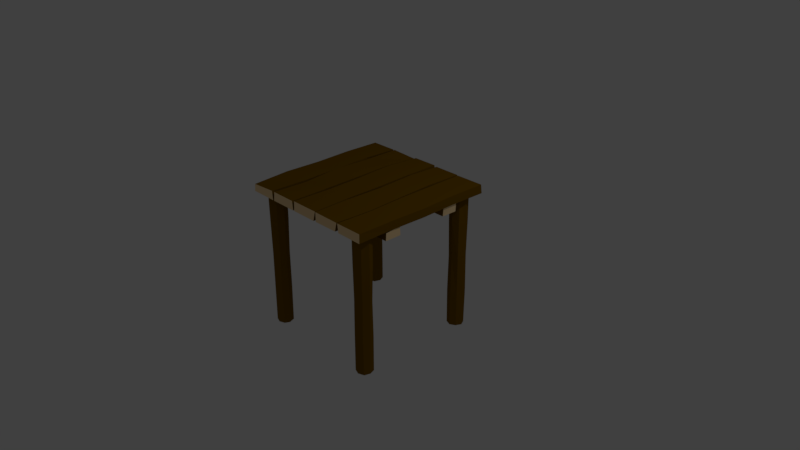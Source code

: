 # Source: woodenFoundament.blend  (saved by Blender 2.79.0; exported with 4.5.12 LTS)
import bpy
from mathutils import Matrix  # noqa: F401  (used for matrix-valued properties, if any)

bpy.ops.wm.read_factory_settings(use_empty=True)
scene = bpy.context.scene
scene.name = 'Scene'

# ---- collections
col_collection_1 = bpy.data.collections.new('Collection 1'); scene.collection.children.link(col_collection_1)

# ---- materials (node trees are filled in below, after node groups)
mat_wood01 = bpy.data.materials.new('Wood01')
mat_wood01.alpha_threshold = 0.0
mat_wood01.diffuse_color = (0.1946, 0.09531, 0.0, 1.0)
mat_wood01.roughness = 0.5
mat_wood01.specular_intensity = 0.0
mat_wood01.line_color = (0.0, 0.0, 0.0, 1.0)
mat_wood02 = bpy.data.materials.new('Wood02')
mat_wood02.alpha_threshold = 0.0
mat_wood02.diffuse_color = (1.0, 0.7322, 0.402, 1.0)
mat_wood02.roughness = 0.5

# ---- material node trees

# ---- world
world_world = bpy.data.worlds.new('World'); scene.world = world_world
world_world.color = (0.05088, 0.05088, 0.05088)
world_world.use_sun_shadow = False
world_world.sun_shadow_jitter_overblur = 0.0
world_world.cycles.sampling_method = 'MANUAL'

# ---- cameras
cam_camera = bpy.data.cameras.new('Camera')
cam_camera.clip_end = 100.0
cam_camera.lens = 35.0
cam_camera.sensor_width = 32.0
cam_camera.sensor_height = 18.0
cam_camera.ortho_scale = 7.314
cam_camera.dof.focus_distance = 0.0

# ---- lights
light_lamp = bpy.data.lights.new('Lamp', 'POINT')
light_lamp.transmission_factor = 0.0
light_lamp.cutoff_distance = 30.0
light_lamp.energy = 100.0
light_lamp.shadow_buffer_clip_start = 1.001
light_lamp.shadow_soft_size = 0.1
light_lamp.shadow_maximum_resolution = 0.006
light_lamp.use_absolute_resolution = True

# ---- meshes
me_cube_002 = bpy.data.meshes.new('Cube.002')
me_cube_002.from_pydata([(-0.6224, 0.994, 0.8703), (-0.9817, 0.9893, 0.8703), (-0.9774, 0.9973, 0.9879), (-0.6032, 0.9909, 0.9938), (-0.99, -1.0, 0.8703), (-0.6121, -1.0, 0.8703), (-0.6246, -1.0, 0.9903), (-0.9795, -1.0, 0.9688), (-0.2179, 1.0, 0.8703), (-0.59, 1.0, 0.8703), (-0.5796, 0.9928, 0.9947), (-0.2042, 0.9872, 0.9834), (-0.59, -1.0, 0.8703), (-0.21, -1.0, 0.8703), (-0.2232, -1.0, 0.9903), (-0.5775, -1.0, 0.9903), (0.19, 1.0, 0.8703), (-0.19, 1.0, 0.8703), (-0.1733, 0.9947, 0.9964), (0.1759, 0.9888, 1.002), (-0.19, -1.0, 0.8703), (0.1762, -1.0, 0.8703), (0.1924, -0.9849, 0.9903), (-0.1994, -0.9878, 0.9903), (0.59, 1.0, 0.8703), (0.21, 1.0, 0.8703), (0.2134, 0.9914, 0.9903), (0.5778, 0.9912, 0.9903), (0.2193, -1.0, 0.8732), (0.5675, -1.0, 0.8769), (0.5869, -0.9917, 0.9903), (0.2061, -0.9895, 0.9903), (0.99, 1.0, 0.8703), (0.61, 1.0, 0.8703), (0.5978, 0.9821, 0.9903), (0.9865, 0.9864, 0.9903), (0.6142, -0.9899, 0.8703), (0.9772, -0.992, 0.8703), (0.9786, -0.9909, 0.9903), (0.6046, -0.9938, 0.9903), (-0.6263, 0.5, 0.9969), (-0.6119, 0.0, 0.9949), (-0.616, -0.5, 0.9848), (-0.99, 0.5, 0.9903), (-0.9788, 0.0, 0.9863), (-0.99, -0.5, 0.9903), (-0.985, 0.4983, 0.8703), (-0.9766, -0.01465, 0.8703), (-0.99, -0.5, 0.8703), (-0.6073, 0.4971, 0.8703), (-0.6255, -0.00165, 0.8703), (-0.6212, -0.5012, 0.8705), (-0.2235, 0.5, 1.005), (-0.2017, 0.0, 1.009), (-0.2153, -0.5, 0.9964), (-0.5893, 0.5, 0.9903), (-0.5983, 0.0, 1.008), (-0.5847, -0.5, 0.9757), (-0.5801, 0.5, 0.8703), (-0.5869, -0.02923, 0.8756), (-0.5772, -0.4876, 0.868), (-0.2255, 0.5, 0.8703), (-0.2144, -0.02411, 0.8747), (-0.2146, -0.5136, 0.8728), (0.1905, 0.5122, 1.013), (0.1965, 0.0001719, 1.006), (0.1783, -0.5, 0.9951), (-0.2072, 0.5122, 1.008), (-0.1751, 0.0, 1.006), (-0.1859, -0.5, 0.9903), (-0.2072, 0.5122, 0.8712), (-0.19, 0.0, 0.8703), (-0.19, -0.5, 0.8703), (0.1905, 0.5122, 0.8712), (0.1851, 0.0, 0.8703), (0.1958, -0.5, 0.8703), (0.5747, 0.5117, 1.0), (0.573, 0.01307, 0.9854), (0.5974, -0.5, 0.9818), (0.204, 0.5495, 1.004), (0.2202, -0.0003438, 0.9963), (0.1961, -0.5052, 0.9901), (0.2266, 0.5149, 0.8703), (0.2151, 0.0, 0.8703), (0.21, -0.5, 0.8703), (0.5784, 0.486, 0.8703), (0.5805, -0.002971, 0.8703), (0.595, -0.5006, 0.8703), (0.9786, 0.5014, 0.9903), (0.995, 0.0, 0.9903), (0.9801, -0.4986, 0.9903), (0.5983, 0.519, 0.9903), (0.5995, 0.0, 0.9903), (0.623, -0.5, 0.9903), (0.616, 0.5009, 0.8703), (0.6127, -0.0002971, 0.8703), (0.6198, -0.5, 0.8703), (0.9763, 0.4941, 0.8703), (0.9869, -0.004753, 0.8703), (0.9698, -0.5083, 0.8703), (-0.9595, -0.3594, 0.7518), (-0.9549, -0.575, 0.7518), (-0.9627, -0.5724, 0.8694), (-0.9565, -0.3478, 0.8753), (0.9595, -0.5799, 0.7518), (0.9595, -0.3532, 0.7518), (0.9595, -0.3607, 0.8718), (0.9595, -0.5736, 0.8503), (-0.4841, -0.3617, 0.8783), (-0.002905, -0.3531, 0.8644), (0.4783, -0.3555, 0.8663), (-0.4841, -0.5799, 0.8718), (-0.002905, -0.5732, 0.8678), (0.4783, -0.5799, 0.8718), (-0.4825, -0.577, 0.7518), (0.01119, -0.5719, 0.7518), (0.4783, -0.5799, 0.7518), (-0.4813, -0.3503, 0.7518), (-0.001317, -0.3612, 0.7518), (0.4794, -0.3586, 0.752), (-0.8, -0.6881, -1.0), (-0.8, -0.6809, 0.9164), (-0.7208, -0.7288, -1.0), (-0.7159, -0.7158, 0.92), (-0.6901, -0.8153, -1.0), (-0.681, -0.8, 0.9275), (-0.7208, -0.8792, -1.0), (-0.7159, -0.8842, 0.9284), (-0.8, -0.908, -1.0), (-0.8, -0.9191, 0.9238), (-0.8792, -0.8792, -1.0), (-0.8841, -0.8842, 0.9192), (-0.9047, -0.8, -1.0), (-0.919, -0.8, 0.9201), (-0.8792, -0.7208, -1.0), (-0.8841, -0.7158, 0.9216), (-0.8071, -0.6821, -0.5047), (-0.7958, -0.6914, -0.009638), (-0.804, -0.6807, 0.5002), (-0.7163, -0.7156, 0.4961), (-0.7246, -0.7232, 0.01669), (-0.7188, -0.7239, -0.4888), (-0.68, -0.8, 0.4904), (-0.6934, -0.8, 0.02291), (-0.6894, -0.7979, -0.5143), (-0.7216, -0.8844, 0.4822), (-0.7244, -0.8768, 0.002574), (-0.7237, -0.8812, -0.4908), (-0.7837, -0.9193, 0.5167), (-0.8019, -0.9086, 0.01552), (-0.8072, -0.9148, -0.5052), (-0.8757, -0.8844, 0.4897), (-0.8757, -0.8768, -0.005461), (-0.8728, -0.8812, -0.4983), (-0.9247, -0.8, 0.5001), (-0.9232, -0.8, -0.02054), (-0.9136, -0.8, -0.4909), (-0.8837, -0.7156, 0.51), (-0.8735, -0.7232, -0.02289), (-0.88, -0.7188, -0.4926), (-0.721, 0.7191, -1.0), (-0.7161, 0.7139, 0.9286), (-0.6917, 0.8031, -1.0), (-0.6792, 0.7971, 0.9322), (-0.7291, 0.887, -1.0), (-0.7119, 0.8822, 0.9397), (-0.7953, 0.9121, -1.0), (-0.7952, 0.9192, 0.9406), (-0.8726, 0.8785, -1.0), (-0.8802, 0.8865, 0.936), (-0.9101, 0.8031, -1.0), (-0.9172, 0.8033, 0.9314), (-0.8741, 0.7281, -1.0), (-0.8844, 0.7182, 0.9323), (-0.801, 0.6883, -1.0), (-0.8011, 0.6812, 0.9338), (-0.7221, 0.7098, -0.5047), (-0.7203, 0.7244, -0.009638), (-0.7188, 0.711, 0.5002), (-0.6793, 0.7968, 0.4961), (-0.6906, 0.7965, 0.01669), (-0.6869, 0.8011, -0.4888), (-0.7112, 0.8829, 0.4904), (-0.7209, 0.8737, 0.02291), (-0.7166, 0.875, -0.5143), (-0.7995, 0.9154, 0.4822), (-0.7963, 0.908, 0.002574), (-0.7988, 0.9116, -0.4908), (-0.8686, 0.8979, 0.5167), (-0.8744, 0.8776, 0.01552), (-0.8825, 0.8785, -0.5052), (-0.9111, 0.8092, 0.4897), (-0.906, 0.8037, -0.005461), (-0.9069, 0.8089, -0.4983), (-0.8886, 0.7143, 0.5001), (-0.8875, 0.7153, -0.02054), (-0.8805, 0.7219, -0.4909), (-0.8007, 0.6814, 0.51), (-0.7985, 0.6939, -0.02289), (-0.8002, 0.6862, -0.4926), (0.8, -0.6881, -1.0), (0.8, -0.6809, 0.9248), (0.7208, -0.7288, -1.0), (0.7159, -0.7158, 0.9284), (0.6901, -0.8153, -1.0), (0.681, -0.8, 0.9275), (0.7208, -0.8792, -1.0), (0.7159, -0.8842, 0.9284), (0.8, -0.908, -1.0), (0.8, -0.9191, 0.9238), (0.8792, -0.8792, -1.0), (0.8841, -0.8842, 0.9238), (0.9047, -0.8, -1.0), (0.919, -0.8, 0.9285), (0.8792, -0.7208, -1.0), (0.8841, -0.7158, 0.93), (0.8071, -0.6821, -0.5047), (0.7958, -0.6914, -0.009638), (0.804, -0.6807, 0.5002), (0.7163, -0.7156, 0.4961), (0.7246, -0.7232, 0.01669), (0.7188, -0.7239, -0.4888), (0.68, -0.8, 0.4904), (0.6934, -0.8, 0.02291), (0.6894, -0.7979, -0.5143), (0.7216, -0.8844, 0.4822), (0.7244, -0.8768, 0.002574), (0.7237, -0.8812, -0.4908), (0.7837, -0.9193, 0.5167), (0.8019, -0.9086, 0.01552), (0.8072, -0.9148, -0.5052), (0.8757, -0.8844, 0.4897), (0.8757, -0.8768, -0.005461), (0.8728, -0.8812, -0.4983), (0.9247, -0.8, 0.5001), (0.9232, -0.8, -0.02054), (0.9136, -0.8, -0.4909), (0.8837, -0.7156, 0.51), (0.8735, -0.7232, -0.02289), (0.88, -0.7188, -0.4926), (0.721, 0.7191, -1.0), (0.7161, 0.7139, 0.9286), (0.6917, 0.8031, -1.0), (0.6792, 0.7971, 0.9322), (0.7291, 0.887, -1.0), (0.7119, 0.8822, 0.9397), (0.7953, 0.9121, -1.0), (0.7952, 0.9192, 0.9406), (0.8726, 0.8785, -1.0), (0.8802, 0.8865, 0.936), (0.9101, 0.8031, -1.0), (0.9172, 0.8033, 0.9314), (0.8741, 0.7281, -1.0), (0.8844, 0.7182, 0.9323), (0.801, 0.6883, -1.0), (0.8011, 0.6812, 0.9338), (0.7221, 0.7098, -0.5047), (0.7203, 0.7244, -0.009638), (0.7188, 0.711, 0.5002), (0.6793, 0.7968, 0.4961), (0.6906, 0.7965, 0.01669), (0.6869, 0.8011, -0.4888), (0.7112, 0.8829, 0.4904), (0.7209, 0.8737, 0.02291), (0.7166, 0.875, -0.5143), (0.7995, 0.9154, 0.4822), (0.7963, 0.908, 0.002574), (0.7988, 0.9116, -0.4908), (0.8686, 0.8979, 0.5167), (0.8744, 0.8776, 0.01552), (0.8825, 0.8785, -0.5052), (0.9111, 0.8092, 0.4897), (0.906, 0.8037, -0.005461), (0.9069, 0.8089, -0.4983), (0.8886, 0.7143, 0.5001), (0.8875, 0.7153, -0.02054), (0.8805, 0.7219, -0.4909), (0.8007, 0.6814, 0.51), (0.7985, 0.6939, -0.02289), (0.8002, 0.6862, -0.4926), (0.9563, 0.5684, 0.7518), (0.9517, 0.3528, 0.7518), (0.9595, 0.3554, 0.8694), (0.9533, 0.5799, 0.8753), (-0.9627, 0.3478, 0.7518), (-0.9627, 0.5746, 0.7518), (-0.9627, 0.5671, 0.8718), (-0.9627, 0.3541, 0.8503), (0.4809, 0.566, 0.8783), (-0.0003241, 0.5747, 0.8644), (-0.4815, 0.5722, 0.8663), (0.4809, 0.3478, 0.8718), (-0.0003241, 0.3545, 0.8678), (-0.4815, 0.3478, 0.8718), (0.4793, 0.3508, 0.7518), (-0.01442, 0.3559, 0.7518), (-0.4815, 0.3478, 0.7518), (0.4781, 0.5774, 0.7518), (-0.001912, 0.5666, 0.7518), (-0.4827, 0.5691, 0.752)], [], [(42, 45, 7, 6), (48, 51, 5, 4), (40, 49, 0, 3), (5, 6, 7, 4), (43, 2, 1, 46), (1, 2, 3, 0), (54, 57, 15, 14), (60, 63, 13, 12), (52, 61, 8, 11), (13, 14, 15, 12), (55, 10, 9, 58), (9, 10, 11, 8), (66, 69, 23, 22), (72, 75, 21, 20), (64, 73, 16, 19), (21, 22, 23, 20), (67, 18, 17, 70), (17, 18, 19, 16), (78, 81, 31, 30), (84, 87, 29, 28), (76, 85, 24, 27), (29, 30, 31, 28), (79, 26, 25, 82), (25, 26, 27, 24), (90, 93, 39, 38), (96, 99, 37, 36), (88, 97, 32, 35), (37, 38, 39, 36), (91, 34, 33, 94), (33, 34, 35, 32), (7, 45, 48, 4), (45, 44, 47, 48), (44, 43, 46, 47), (6, 5, 51, 42), (42, 51, 50, 41), (41, 50, 49, 40), (1, 0, 49, 46), (46, 49, 50, 47), (47, 50, 51, 48), (3, 2, 43, 40), (40, 43, 44, 41), (41, 44, 45, 42), (15, 57, 60, 12), (57, 56, 59, 60), (56, 55, 58, 59), (14, 13, 63, 54), (54, 63, 62, 53), (53, 62, 61, 52), (9, 8, 61, 58), (58, 61, 62, 59), (59, 62, 63, 60), (11, 10, 55, 52), (52, 55, 56, 53), (53, 56, 57, 54), (23, 69, 72, 20), (69, 68, 71, 72), (68, 67, 70, 71), (22, 21, 75, 66), (66, 75, 74, 65), (65, 74, 73, 64), (17, 16, 73, 70), (70, 73, 74, 71), (71, 74, 75, 72), (19, 18, 67, 64), (64, 67, 68, 65), (65, 68, 69, 66), (31, 81, 84, 28), (81, 80, 83, 84), (80, 79, 82, 83), (30, 29, 87, 78), (78, 87, 86, 77), (77, 86, 85, 76), (25, 24, 85, 82), (82, 85, 86, 83), (83, 86, 87, 84), (27, 26, 79, 76), (76, 79, 80, 77), (77, 80, 81, 78), (39, 93, 96, 36), (93, 92, 95, 96), (92, 91, 94, 95), (38, 37, 99, 90), (90, 99, 98, 89), (89, 98, 97, 88), (33, 32, 97, 94), (94, 97, 98, 95), (95, 98, 99, 96), (35, 34, 91, 88), (88, 91, 92, 89), (89, 92, 93, 90), (110, 113, 107, 106), (116, 119, 105, 104), (108, 117, 100, 103), (105, 106, 107, 104), (111, 102, 101, 114), (101, 102, 103, 100), (107, 113, 116, 104), (113, 112, 115, 116), (112, 111, 114, 115), (106, 105, 119, 110), (110, 119, 118, 109), (109, 118, 117, 108), (101, 100, 117, 114), (114, 117, 118, 115), (115, 118, 119, 116), (103, 102, 111, 108), (108, 111, 112, 109), (109, 112, 113, 110), (138, 121, 123, 139), (139, 123, 125, 142), (142, 125, 127, 145), (145, 127, 129, 148), (148, 129, 131, 151), (151, 131, 133, 154), (154, 133, 135, 157), (157, 135, 121, 138), (120, 122, 124, 126, 128, 130, 132, 134), (134, 159, 136, 120), (159, 158, 137, 136), (158, 157, 138, 137), (132, 156, 159, 134), (156, 155, 158, 159), (155, 154, 157, 158), (130, 153, 156, 132), (153, 152, 155, 156), (152, 151, 154, 155), (128, 150, 153, 130), (150, 149, 152, 153), (149, 148, 151, 152), (126, 147, 150, 128), (147, 146, 149, 150), (146, 145, 148, 149), (124, 144, 147, 126), (144, 143, 146, 147), (143, 142, 145, 146), (122, 141, 144, 124), (141, 140, 143, 144), (140, 139, 142, 143), (120, 136, 141, 122), (136, 137, 140, 141), (137, 138, 139, 140), (178, 179, 163, 161), (179, 182, 165, 163), (182, 185, 167, 165), (185, 188, 169, 167), (188, 191, 171, 169), (191, 194, 173, 171), (194, 197, 175, 173), (197, 178, 161, 175), (160, 174, 172, 170, 168, 166, 164, 162), (174, 160, 176, 199), (199, 176, 177, 198), (198, 177, 178, 197), (172, 174, 199, 196), (196, 199, 198, 195), (195, 198, 197, 194), (170, 172, 196, 193), (193, 196, 195, 192), (192, 195, 194, 191), (168, 170, 193, 190), (190, 193, 192, 189), (189, 192, 191, 188), (166, 168, 190, 187), (187, 190, 189, 186), (186, 189, 188, 185), (164, 166, 187, 184), (184, 187, 186, 183), (183, 186, 185, 182), (162, 164, 184, 181), (181, 184, 183, 180), (180, 183, 182, 179), (160, 162, 181, 176), (176, 181, 180, 177), (177, 180, 179, 178), (218, 219, 203, 201), (219, 222, 205, 203), (222, 225, 207, 205), (225, 228, 209, 207), (228, 231, 211, 209), (231, 234, 213, 211), (234, 237, 215, 213), (237, 218, 201, 215), (200, 214, 212, 210, 208, 206, 204, 202), (214, 200, 216, 239), (239, 216, 217, 238), (238, 217, 218, 237), (212, 214, 239, 236), (236, 239, 238, 235), (235, 238, 237, 234), (210, 212, 236, 233), (233, 236, 235, 232), (232, 235, 234, 231), (208, 210, 233, 230), (230, 233, 232, 229), (229, 232, 231, 228), (206, 208, 230, 227), (227, 230, 229, 226), (226, 229, 228, 225), (204, 206, 227, 224), (224, 227, 226, 223), (223, 226, 225, 222), (202, 204, 224, 221), (221, 224, 223, 220), (220, 223, 222, 219), (200, 202, 221, 216), (216, 221, 220, 217), (217, 220, 219, 218), (258, 241, 243, 259), (259, 243, 245, 262), (262, 245, 247, 265), (265, 247, 249, 268), (268, 249, 251, 271), (271, 251, 253, 274), (274, 253, 255, 277), (277, 255, 241, 258), (240, 242, 244, 246, 248, 250, 252, 254), (254, 279, 256, 240), (279, 278, 257, 256), (278, 277, 258, 257), (252, 276, 279, 254), (276, 275, 278, 279), (275, 274, 277, 278), (250, 273, 276, 252), (273, 272, 275, 276), (272, 271, 274, 275), (248, 270, 273, 250), (270, 269, 272, 273), (269, 268, 271, 272), (246, 267, 270, 248), (267, 266, 269, 270), (266, 265, 268, 269), (244, 264, 267, 246), (264, 263, 266, 267), (263, 262, 265, 266), (242, 261, 264, 244), (261, 260, 263, 264), (260, 259, 262, 263), (240, 256, 261, 242), (256, 257, 260, 261), (257, 258, 259, 260), (290, 286, 287, 293), (296, 284, 285, 299), (288, 283, 280, 297), (285, 284, 287, 286), (291, 294, 281, 282), (281, 280, 283, 282), (287, 284, 296, 293), (293, 296, 295, 292), (292, 295, 294, 291), (286, 290, 299, 285), (290, 289, 298, 299), (289, 288, 297, 298), (281, 294, 297, 280), (294, 295, 298, 297), (295, 296, 299, 298), (283, 288, 291, 282), (288, 289, 292, 291), (289, 290, 293, 292)])
me_cube_002.polygons.foreach_set('material_index', [0, 0, 0, 1, 0, 1, 0, 0, 0, 1, 0, 1, 0, 0, 0, 1, 0, 1, 0, 0, 0, 1, 0, 1, 0, 0, 0, 1, 0, 1, 0, 0, 0, 0, 0, 0, 0, 0, 0, 0, 0, 0, 0, 0, 0, 0, 0, 0, 0, 0, 0, 0, 0, 0, 0, 0, 0, 0, 0, 0, 0, 0, 0, 0, 0, 0, 0, 0, 0, 0, 0, 0, 0, 0, 0, 0, 0, 0, 0, 0, 0, 0, 0, 0, 0, 0, 0, 0, 0, 0, 0, 0, 0, 1, 0, 1, 0, 0, 0, 0, 0, 0, 0, 0, 0, 0, 0, 0, 0, 0, 0, 0, 0, 0, 0, 0, 1, 0, 0, 0, 0, 0, 0, 0, 0, 0, 0, 0, 0, 0, 0, 0, 0, 0, 0, 0, 0, 0, 0, 0, 0, 0, 0, 0, 0, 0, 0, 0, 0, 1, 0, 0, 0, 0, 0, 0, 0, 0, 0, 0, 0, 0, 0, 0, 0, 0, 0, 0, 0, 0, 0, 0, 0, 0, 0, 0, 0, 0, 0, 0, 0, 0, 1, 0, 0, 0, 0, 0, 0, 0, 0, 0, 0, 0, 0, 0, 0, 0, 0, 0, 0, 0, 0, 0, 0, 0, 0, 0, 0, 0, 0, 0, 0, 0, 0, 1, 0, 0, 0, 0, 0, 0, 0, 0, 0, 0, 0, 0, 0, 0, 0, 0, 0, 0, 0, 0, 0, 0, 0, 0, 0, 0, 0, 1, 0, 1, 0, 0, 0, 0, 0, 0, 0, 0, 0, 0, 0, 0])
me_cube_002.materials.append(mat_wood01)
me_cube_002.materials.append(mat_wood02)
me_cube_002.use_remesh_preserve_volume = False
me_cube_002.use_remesh_preserve_attributes = False
me_cube_002.use_mirror_vertex_groups = False
me_cube_002.update()

# ---- objects
ob_woodenfoundament = bpy.data.objects.new('woodenFoundament', me_cube_002)
ob_lamp = bpy.data.objects.new('Lamp', light_lamp)
ob_camera = bpy.data.objects.new('Camera', cam_camera)

# ---- transforms, parenting, visibility, modifiers, constraints
ob_woodenfoundament.location = (0.0, 0.0, -5.96e-08)
ob_woodenfoundament.lineart.crease_threshold = 0.0
ob_lamp.location = (4.076, 1.005, 5.904)
ob_lamp.rotation_euler = (0.6503, 0.05522, 1.866)
ob_lamp.lock_rotations_4d = False
ob_lamp.empty_display_type = 'ARROWS'
ob_lamp.color = (0.0, 0.0, 0.0, 0.0)
ob_lamp.lineart.crease_threshold = 0.0
ob_camera.location = (7.481, -6.508, 5.344)
ob_camera.rotation_euler = (1.109, 0.0, 0.8149)
ob_camera.lock_rotations_4d = False
ob_camera.empty_display_type = 'ARROWS'
ob_camera.color = (0.0, 0.0, 0.0, 0.0)
ob_camera.display_type = 'WIRE'
ob_camera.lineart.crease_threshold = 0.0

# ---- collection membership
col_collection_1.objects.link(ob_woodenfoundament)
col_collection_1.objects.link(ob_lamp)
col_collection_1.objects.link(ob_camera)

# ---- scene / render settings (as saved in the file)
scene.camera = ob_camera
scene.frame_start = 1; scene.frame_end = 250; scene.frame_set(1)
scene.render.engine = 'CYCLES'
scene.render.resolution_percentage = 50
scene.render.dither_intensity = 0.0
scene.cycles.use_denoising = False
scene.cycles.samples = 128
scene.cycles.sampling_pattern = 'TABULATED_SOBOL'
scene.cycles.use_adaptive_sampling = False
scene.cycles.use_light_tree = False
scene.cycles.blur_glossy = 0.0
scene.cycles.sample_clamp_indirect = 0.0
scene.view_settings.view_transform = 'Standard'
bpy.context.view_layer.update()
